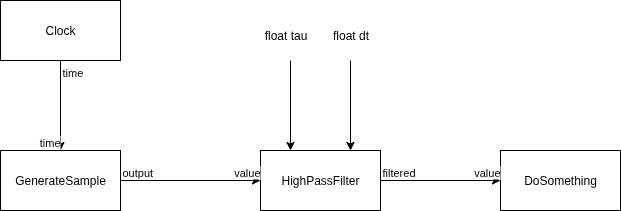

The diagram above was exported from draw.io. Its source (the exported page's mxGraphModel, read from the mxfile embedded in the PNG):
<mxGraphModel dx="1665" dy="875" grid="1" gridSize="10" guides="1" tooltips="1" connect="1" arrows="1" fold="1" page="1" pageScale="1" pageWidth="827" pageHeight="1169" math="0" shadow="0">
  <root>
    <mxCell id="0" />
    <mxCell id="1" parent="0" />
    <mxCell id="2" value="Clock" style="rounded=0;whiteSpace=wrap;html=1;" vertex="1" parent="1">
      <mxGeometry x="190" y="130" width="120" height="60" as="geometry" />
    </mxCell>
    <mxCell id="3" value="GenerateSample" style="rounded=0;whiteSpace=wrap;html=1;" vertex="1" parent="1">
      <mxGeometry x="190" y="280" width="120" height="60" as="geometry" />
    </mxCell>
    <mxCell id="4" value="HighPassFilter" style="rounded=0;whiteSpace=wrap;html=1;" vertex="1" parent="1">
      <mxGeometry x="450" y="280" width="120" height="60" as="geometry" />
    </mxCell>
    <mxCell id="5" value="" style="endArrow=classic;html=1;rounded=0;entryX=0.25;entryY=0;entryDx=0;entryDy=0;" edge="1" target="4" parent="1">
      <mxGeometry width="50" height="50" relative="1" as="geometry">
        <mxPoint x="480" y="190" as="sourcePoint" />
        <mxPoint x="400" y="250" as="targetPoint" />
      </mxGeometry>
    </mxCell>
    <mxCell id="6" value="float tau" style="text;html=1;align=center;verticalAlign=middle;resizable=0;points=[];autosize=1;strokeColor=none;fillColor=none;" vertex="1" parent="1">
      <mxGeometry x="440" y="150" width="70" height="30" as="geometry" />
    </mxCell>
    <mxCell id="7" value="" style="endArrow=classic;html=1;rounded=0;entryX=0.75;entryY=0;entryDx=0;entryDy=0;" edge="1" target="4" parent="1">
      <mxGeometry width="50" height="50" relative="1" as="geometry">
        <mxPoint x="540" y="190" as="sourcePoint" />
        <mxPoint x="400" y="250" as="targetPoint" />
      </mxGeometry>
    </mxCell>
    <mxCell id="8" value="float dt" style="text;html=1;align=center;verticalAlign=middle;resizable=0;points=[];autosize=1;strokeColor=none;fillColor=none;" vertex="1" parent="1">
      <mxGeometry x="510" y="150" width="60" height="30" as="geometry" />
    </mxCell>
    <mxCell id="9" value="" style="endArrow=classic;html=1;rounded=0;exitX=0.5;exitY=1;exitDx=0;exitDy=0;entryX=0.5;entryY=0;entryDx=0;entryDy=0;" edge="1" source="2" target="3" parent="1">
      <mxGeometry relative="1" as="geometry">
        <mxPoint x="50" y="160" as="sourcePoint" />
        <mxPoint x="250" y="250" as="targetPoint" />
      </mxGeometry>
    </mxCell>
    <mxCell id="10" value="time" style="edgeLabel;resizable=0;html=1;;align=left;verticalAlign=bottom;" connectable="0" vertex="1" parent="9">
      <mxGeometry x="-1" relative="1" as="geometry">
        <mxPoint y="20" as="offset" />
      </mxGeometry>
    </mxCell>
    <mxCell id="11" value="time" style="edgeLabel;resizable=0;html=1;;align=right;verticalAlign=bottom;" connectable="0" vertex="1" parent="9">
      <mxGeometry x="1" relative="1" as="geometry" />
    </mxCell>
    <mxCell id="12" value="" style="endArrow=classic;html=1;rounded=0;exitX=1;exitY=0.5;exitDx=0;exitDy=0;entryX=0;entryY=0.5;entryDx=0;entryDy=0;" edge="1" source="3" target="4" parent="1">
      <mxGeometry relative="1" as="geometry">
        <mxPoint x="320" y="390" as="sourcePoint" />
        <mxPoint x="480" y="390" as="targetPoint" />
      </mxGeometry>
    </mxCell>
    <mxCell id="13" value="output" style="edgeLabel;resizable=0;html=1;;align=left;verticalAlign=bottom;" connectable="0" vertex="1" parent="12">
      <mxGeometry x="-1" relative="1" as="geometry" />
    </mxCell>
    <mxCell id="14" value="value" style="edgeLabel;resizable=0;html=1;;align=right;verticalAlign=bottom;" connectable="0" vertex="1" parent="12">
      <mxGeometry x="1" relative="1" as="geometry" />
    </mxCell>
    <mxCell id="15" value="DoSomething" style="rounded=0;whiteSpace=wrap;html=1;" vertex="1" parent="1">
      <mxGeometry x="690" y="280" width="120" height="60" as="geometry" />
    </mxCell>
    <mxCell id="16" value="" style="endArrow=classic;html=1;rounded=0;entryX=0;entryY=0.5;entryDx=0;entryDy=0;exitX=1;exitY=0.5;exitDx=0;exitDy=0;" edge="1" source="4" target="15" parent="1">
      <mxGeometry relative="1" as="geometry">
        <mxPoint x="520" y="420" as="sourcePoint" />
        <mxPoint x="680" y="420" as="targetPoint" />
      </mxGeometry>
    </mxCell>
    <mxCell id="17" value="filtered" style="edgeLabel;resizable=0;html=1;;align=left;verticalAlign=bottom;" connectable="0" vertex="1" parent="16">
      <mxGeometry x="-1" relative="1" as="geometry" />
    </mxCell>
    <mxCell id="18" value="value" style="edgeLabel;resizable=0;html=1;;align=right;verticalAlign=bottom;" connectable="0" vertex="1" parent="16">
      <mxGeometry x="1" relative="1" as="geometry" />
    </mxCell>
  </root>
</mxGraphModel>